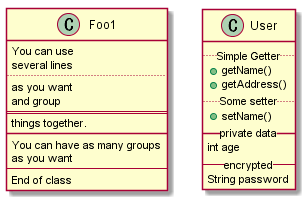

The diagram above was rendered by PlantUML. Its source (embedded in the PNG):
@startuml class.6_separator
class Foo1 { 
You can use 
several lines 
..
as you want 
and group 
==
things together.
__
You can have as many groups 
as you want 
--
End of class
}
class User { 
.. Simple Getter ..
+ getName() 
+ getAddress() 
.. Some setter ..
+ setName() 
__ private data __
int age 
-- encrypted --
String password 
}
@enduml